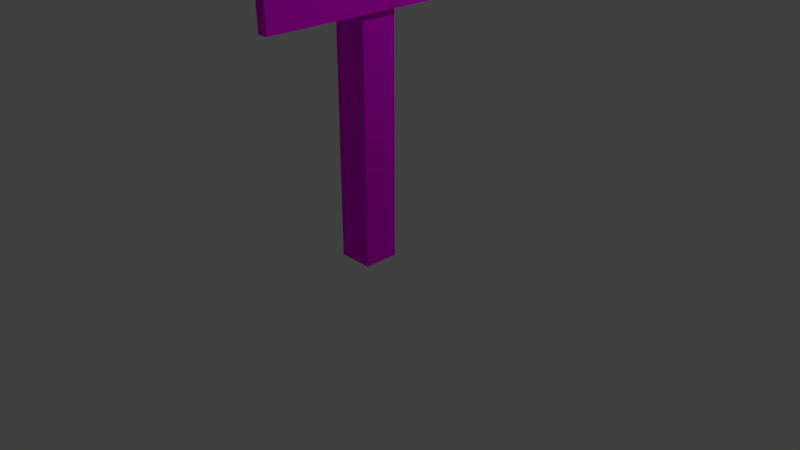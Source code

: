 # Source: Tr_skylt2.blend  (saved by Blender 2.79.0; exported with 4.5.12 LTS)
import bpy
from mathutils import Matrix  # noqa: F401  (used for matrix-valued properties, if any)

bpy.ops.wm.read_factory_settings(use_empty=True)
scene = bpy.context.scene
scene.name = 'Scene'

# ---- collections
col_collection_1 = bpy.data.collections.new('Collection 1'); scene.collection.children.link(col_collection_1)

# ---- images (referenced by path relative to the original .blend; pixels are not part of the script)
import os
ASSET_DIR = os.environ.get("B2B_ASSET_DIR", "")  # directory of the original .blend (textures are referenced by path, not embedded)
HERE = os.path.dirname(os.path.abspath(__file__))  # packed textures are extracted next to this script under _unpacked/

def load_image(name, relpath, width, height, colorspace="sRGB"):
    """Load a texture the original file referenced (path relative to the .blend, or extracted next to this script)."""
    p = next((c for c in (os.path.join(HERE, relpath), os.path.join(ASSET_DIR, relpath)) if relpath and os.path.exists(c)), "")
    if p:
        img = bpy.data.images.load(p, check_existing=True)
        img.name = name
    else:  # same state as the original file: an image datablock whose file is absent (Cycles renders it pink)
        img = bpy.data.images.new(name, width, height)
        img.source = "FILE"
        img.filepath = "//" + (relpath or name)
    img.colorspace_settings.name = colorspace
    return img
img_tr_skylttexture = load_image('TräskyltTexture', 'TräskyltTexture.png', 1024, 1024, 'sRGB')

# ---- materials (node trees are filled in below, after node groups)
mat_skyltmaterial1 = bpy.data.materials.new('SkyltMaterial1')
mat_skyltmaterial1.alpha_threshold = 0.0
mat_skyltmaterial1.roughness = 0.5

# ---- material node trees
mat_skyltmaterial1.use_nodes = True; mat_skyltmaterial1.node_tree.nodes.clear()
_N = mat_skyltmaterial1.node_tree.nodes; _L = mat_skyltmaterial1.node_tree.links
n0 = _N.new('ShaderNodeOutputMaterial'); n0.name = 'Material Output'; n0.location = (300, 300)
n1 = _N.new('ShaderNodeBsdfDiffuse'); n1.name = 'Diffuse BSDF'; n1.location = (10, 300)
n2 = _N.new('ShaderNodeTexImage'); n2.name = 'Image Texture'; n2.location = (-363, 373)
n2.width = 140
n2.image = img_tr_skylttexture
_L.new(n1.outputs[0], n0.inputs[0])
_L.new(n2.outputs[0], n1.inputs[0])
n0.is_active_output = True

# ---- world
world_world = bpy.data.worlds.new('World'); scene.world = world_world
world_world.color = (0.05088, 0.05088, 0.05088)
world_world.use_sun_shadow = False
world_world.sun_shadow_jitter_overblur = 0.0
world_world.cycles.sampling_method = 'MANUAL'

# ---- cameras
cam_camera = bpy.data.cameras.new('Camera')
cam_camera.clip_end = 100.0
cam_camera.lens = 35.0
cam_camera.sensor_width = 32.0
cam_camera.sensor_height = 18.0
cam_camera.ortho_scale = 7.314
cam_camera.dof.focus_distance = 0.0

# ---- lights
light_lamp = bpy.data.lights.new('Lamp', 'POINT')
light_lamp.transmission_factor = 0.0
light_lamp.cutoff_distance = 30.0
light_lamp.energy = 100.0
light_lamp.shadow_buffer_clip_start = 1.001
light_lamp.shadow_soft_size = 0.1
light_lamp.shadow_maximum_resolution = 0.006
light_lamp.use_absolute_resolution = True

# ---- meshes
me_cube = bpy.data.meshes.new('Cube')
me_cube.from_pydata([(0.2338, 0.2338, -2.801), (0.2338, -0.2338, -2.801), (-0.2338, -0.2338, -2.801), (-0.2338, 0.2338, -2.801), (0.2338, 0.2338, 2.801), (0.2338, -0.2338, 2.801), (-0.2338, -0.2338, 2.801), (-0.2338, 0.2338, 2.801), (0.404, 0.07144, 0.475), (0.4189, 0.07144, 0.4748), (0.4039, 0.07103, 0.4708), (0.4188, 0.07103, 0.4706), (0.4038, 0.06981, 0.4668), (0.4187, 0.06981, 0.4666), (0.4038, 0.06785, 0.4631), (0.4187, 0.06785, 0.4629), (0.4037, 0.0652, 0.4599), (0.4186, 0.0652, 0.4597), (0.4037, 0.06197, 0.4572), (0.4186, 0.06197, 0.457), (0.4037, 0.05829, 0.4552), (0.4186, 0.05829, 0.455), (0.4037, 0.05429, 0.454), (0.4185, 0.05429, 0.4538), (0.4037, 0.05014, 0.4536), (0.4185, 0.05014, 0.4534), (0.4037, 0.04598, 0.454), (0.4185, 0.04598, 0.4538), (0.4037, 0.04198, 0.4552), (0.4186, 0.04198, 0.455), (0.4037, 0.0383, 0.4572), (0.4186, 0.0383, 0.457), (0.4037, 0.03507, 0.4599), (0.4186, 0.03507, 0.4597), (0.4038, 0.03243, 0.4631), (0.4187, 0.03243, 0.4629), (0.4038, 0.03046, 0.4668), (0.4187, 0.03046, 0.4666), (0.4039, 0.02925, 0.4708), (0.4188, 0.02925, 0.4706), (0.404, 0.02884, 0.475), (0.4189, 0.02884, 0.4748), (0.404, 0.02925, 0.4791), (0.4189, 0.02925, 0.4789), (0.4041, 0.03046, 0.4831), (0.419, 0.03046, 0.4829), (0.4041, 0.03243, 0.4868), (0.419, 0.03243, 0.4866), (0.4042, 0.03507, 0.4901), (0.4191, 0.03507, 0.4899), (0.4042, 0.0383, 0.4927), (0.4191, 0.0383, 0.4925), (0.4042, 0.04198, 0.4947), (0.4191, 0.04198, 0.4945), (0.4043, 0.04598, 0.4959), (0.4192, 0.04598, 0.4957), (0.4043, 0.05014, 0.4963), (0.4192, 0.05014, 0.4961), (0.4043, 0.05429, 0.4959), (0.4192, 0.05429, 0.4957), (0.4042, 0.05829, 0.4947), (0.4191, 0.05829, 0.4945), (0.4042, 0.06197, 0.4927), (0.4191, 0.06197, 0.4925), (0.4042, 0.0652, 0.4901), (0.4191, 0.0652, 0.4899), (0.4041, 0.06785, 0.4868), (0.419, 0.06785, 0.4866), (0.4041, 0.06981, 0.4831), (0.419, 0.06981, 0.4829), (0.404, 0.07103, 0.4791), (0.4189, 0.07103, 0.4789), (0.3202, -0.0112, 0.4159), (0.3202, -0.00704, 0.4163), (0.3878, 0.05638, 1.387), (0.4027, 0.05638, 1.387), (0.3878, 0.05597, 1.383), (0.4027, 0.05597, 1.382), (0.3877, 0.05476, 1.379), (0.4026, 0.05476, 1.378), (0.3877, 0.05279, 1.375), (0.4025, 0.05279, 1.375), (0.3876, 0.05014, 1.372), (0.4025, 0.05014, 1.372), (0.3876, 0.04692, 1.369), (0.4025, 0.04692, 1.369), (0.3875, 0.04323, 1.367), (0.4024, 0.04323, 1.367), (0.3875, 0.03924, 1.366), (0.4024, 0.03924, 1.366), (0.3875, 0.03508, 1.365), (0.4024, 0.03508, 1.365), (0.3875, 0.03093, 1.366), (0.4024, 0.03093, 1.366), (0.3875, 0.02693, 1.367), (0.4024, 0.02693, 1.367), (0.3876, 0.02325, 1.369), (0.4025, 0.02325, 1.369), (0.3876, 0.02002, 1.372), (0.4025, 0.02002, 1.372), (0.3877, 0.01737, 1.375), (0.4025, 0.01737, 1.375), (0.3877, 0.0154, 1.379), (0.4026, 0.0154, 1.378), (0.3878, 0.01419, 1.383), (0.4027, 0.01419, 1.382), (0.3878, 0.01378, 1.387), (0.4027, 0.01378, 1.387), (0.3879, 0.01419, 1.391), (0.4028, 0.01419, 1.391), (0.3879, 0.0154, 1.395), (0.4028, 0.0154, 1.395), (0.388, 0.01737, 1.399), (0.4029, 0.01737, 1.398), (0.388, 0.02002, 1.402), (0.4029, 0.02002, 1.402), (0.3881, 0.02325, 1.405), (0.403, 0.02325, 1.404), (0.3881, 0.02693, 1.407), (0.403, 0.02693, 1.406), (0.3881, 0.03093, 1.408), (0.403, 0.03093, 1.408), (0.3881, 0.03508, 1.408), (0.403, 0.03508, 1.408), (0.3881, 0.03924, 1.408), (0.403, 0.03924, 1.408), (0.3881, 0.04323, 1.407), (0.403, 0.04323, 1.406), (0.3881, 0.04692, 1.405), (0.403, 0.04692, 1.404), (0.388, 0.05014, 1.402), (0.4029, 0.05014, 1.402), (0.388, 0.05279, 1.399), (0.4029, 0.05279, 1.398), (0.3879, 0.05476, 1.395), (0.4028, 0.05476, 1.395), (0.3879, 0.05597, 1.391), (0.4028, 0.05597, 1.391), (0.3041, -0.02625, 1.328), (0.3041, -0.02209, 1.328), (0.3947, 0.02424, 1.568), (0.4096, 0.02424, 1.568), (0.3947, 0.02383, 1.564), (0.4095, 0.02383, 1.564), (0.3946, 0.02262, 1.56), (0.4095, 0.02262, 1.56), (0.3946, 0.02065, 1.556), (0.4094, 0.02065, 1.556), (0.3945, 0.018, 1.553), (0.4094, 0.018, 1.553), (0.3945, 0.01478, 1.55), (0.4094, 0.01478, 1.55), (0.3944, 0.01109, 1.548), (0.4093, 0.01109, 1.548), (0.3944, 0.007098, 1.547), (0.4093, 0.007098, 1.547), (0.3944, 0.002943, 1.547), (0.4093, 0.002943, 1.546), (0.3944, -0.001212, 1.547), (0.4093, -0.001212, 1.547), (0.3944, -0.005208, 1.548), (0.4093, -0.005208, 1.548), (0.3945, -0.00889, 1.55), (0.4094, -0.00889, 1.55), (0.3945, -0.01212, 1.553), (0.4094, -0.01212, 1.553), (0.3946, -0.01477, 1.556), (0.4094, -0.01477, 1.556), (0.3946, -0.01674, 1.56), (0.4095, -0.01674, 1.56), (0.3947, -0.01795, 1.564), (0.4095, -0.01795, 1.564), (0.3947, -0.01836, 1.568), (0.4096, -0.01836, 1.568), (0.3948, -0.01795, 1.572), (0.4097, -0.01795, 1.572), (0.3948, -0.01674, 1.576), (0.4097, -0.01674, 1.576), (0.3949, -0.01477, 1.58), (0.4098, -0.01477, 1.58), (0.3949, -0.01212, 1.583), (0.4098, -0.01212, 1.583), (0.395, -0.00889, 1.586), (0.4099, -0.00889, 1.586), (0.395, -0.005208, 1.588), (0.4099, -0.005208, 1.588), (0.395, -0.001212, 1.589), (0.4099, -0.001212, 1.589), (0.395, 0.002943, 1.589), (0.4099, 0.002943, 1.589), (0.395, 0.007098, 1.589), (0.4099, 0.007098, 1.589), (0.395, 0.01109, 1.588), (0.4099, 0.01109, 1.588), (0.395, 0.01478, 1.586), (0.4099, 0.01478, 1.586), (0.3949, 0.018, 1.583), (0.4098, 0.018, 1.583), (0.3949, 0.02065, 1.58), (0.4098, 0.02065, 1.58), (0.3948, 0.02262, 1.576), (0.4097, 0.02262, 1.576), (0.3948, 0.02383, 1.572), (0.4097, 0.02383, 1.572), (0.311, -0.05839, 1.509), (0.311, -0.05423, 1.509), (0.3855, 0.03587, 2.44), (0.4004, 0.03587, 2.44), (0.3855, 0.03546, 2.436), (0.4003, 0.03546, 2.435), (0.3854, 0.03425, 2.432), (0.4003, 0.03425, 2.431), (0.3853, 0.03228, 2.428), (0.4002, 0.03228, 2.428), (0.3853, 0.02963, 2.425), (0.4002, 0.02963, 2.424), (0.3853, 0.0264, 2.422), (0.4001, 0.0264, 2.422), (0.3852, 0.02272, 2.42), (0.4001, 0.02272, 2.42), (0.3852, 0.01872, 2.419), (0.4001, 0.01872, 2.419), (0.3852, 0.01457, 2.418), (0.4001, 0.01457, 2.418), (0.3852, 0.01041, 2.419), (0.4001, 0.01041, 2.419), (0.3852, 0.006417, 2.42), (0.4001, 0.006417, 2.42), (0.3853, 0.002735, 2.422), (0.4001, 0.002735, 2.422), (0.3853, -0.0004929, 2.425), (0.4002, -0.0004929, 2.424), (0.3853, -0.003142, 2.428), (0.4002, -0.003142, 2.428), (0.3854, -0.00511, 2.432), (0.4003, -0.00511, 2.431), (0.3855, -0.006322, 2.436), (0.4003, -0.006322, 2.435), (0.3855, -0.006731, 2.44), (0.4004, -0.006731, 2.44), (0.3856, -0.006322, 2.444), (0.4005, -0.006322, 2.444), (0.3856, -0.00511, 2.448), (0.4005, -0.00511, 2.448), (0.3857, -0.003142, 2.452), (0.4006, -0.003142, 2.451), (0.3857, -0.0004929, 2.455), (0.4006, -0.0004929, 2.455), (0.3858, 0.002735, 2.457), (0.4007, 0.002735, 2.457), (0.3858, 0.006417, 2.459), (0.4007, 0.006417, 2.459), (0.3858, 0.01041, 2.461), (0.4007, 0.01041, 2.46), (0.3858, 0.01457, 2.461), (0.4007, 0.01457, 2.461), (0.3858, 0.01872, 2.461), (0.4007, 0.01872, 2.46), (0.3858, 0.02272, 2.459), (0.4007, 0.02272, 2.459), (0.3858, 0.0264, 2.457), (0.4007, 0.0264, 2.457), (0.3857, 0.02963, 2.455), (0.4006, 0.02963, 2.455), (0.3857, 0.03228, 2.452), (0.4006, 0.03228, 2.451), (0.3856, 0.03425, 2.448), (0.4005, 0.03425, 2.448), (0.3856, 0.03546, 2.444), (0.4005, 0.03546, 2.444), (0.3017, -0.04676, 2.381), (0.3018, -0.04261, 2.381), (0.2454, -1.623, 0.3744), (0.2454, -1.636, 1.428), (0.2454, 1.645, 0.4129), (0.2454, 1.633, 1.466), (0.3874, -1.623, 0.3744), (0.3874, -1.636, 1.428), (0.3874, 1.645, 0.4129), (0.3874, 1.633, 1.466), (0.2411, -1.509, 1.481), (0.2411, -1.509, 2.534), (0.2411, 1.76, 1.481), (0.2411, 1.76, 2.534), (0.3831, -1.509, 1.481), (0.3831, -1.509, 2.534), (0.3831, 1.76, 1.481), (0.3831, 1.76, 2.534), (0.2411, 0.1253, 1.481), (0.2411, -1.509, 2.007), (0.2411, 0.1253, 2.534), (0.2411, 1.69, 2.251), (0.3121, 1.76, 1.481), (0.3121, 1.76, 2.534), (0.3831, 1.688, 2.25), (0.3831, 0.1253, 1.481), (0.3831, 0.1253, 2.534), (0.3831, -1.509, 2.007), (0.3121, -1.509, 1.481), (0.3121, -1.509, 2.534), (0.3121, 0.1253, 2.534), (0.3121, 0.1253, 1.481), (0.3121, -1.509, 2.007), (0.3831, 0.1253, 2.007), (0.3121, 1.69, 2.252), (0.2411, 0.1253, 2.007), (0.3476, -1.509, 2.007), (0.2411, -0.6918, 1.481), (0.2411, -1.509, 2.271), (0.2411, 0.9424, 2.534), (0.2411, 1.76, 2.204), (0.2766, 1.76, 1.481), (0.3476, 1.76, 2.534), (0.3831, 1.76, 2.204), (0.3831, 0.9424, 1.481), (0.3831, -0.6918, 2.534), (0.3831, -1.509, 1.744), (0.3476, -1.509, 1.481), (0.2766, -1.509, 2.534), (0.2411, 0.9424, 1.481), (0.2411, -1.509, 1.744), (0.2411, -0.6918, 2.534), (0.2411, 1.76, 2.361), (0.3476, 1.76, 1.481), (0.2766, 1.76, 2.534), (0.3831, 1.76, 2.363), (0.3831, -0.6918, 1.481), (0.3831, 0.9424, 2.534), (0.3831, -1.509, 2.271), (0.2766, -1.509, 1.481), (0.3476, -1.509, 2.534), (0.3121, -0.6918, 2.534), (0.3121, 0.9424, 2.534), (0.3476, 0.1253, 2.534), (0.2766, 0.1253, 2.534), (0.3121, -0.6918, 1.481), (0.3121, 0.9424, 1.481), (0.2766, 0.1253, 1.481), (0.3476, 0.1253, 1.481), (0.2766, -1.509, 2.007), (0.3298, -1.509, 2.007), (0.3121, -1.509, 1.744), (0.3121, -1.509, 2.271), (0.3831, -0.6918, 2.007), (0.3831, 0.9424, 2.007), (0.3831, 0.1253, 1.744), (0.3831, 0.1253, 2.271), (0.3476, 1.688, 2.25), (0.2766, 1.69, 2.252), (0.3121, 1.76, 2.203), (0.3121, 1.76, 2.362), (0.2411, 0.9424, 2.007), (0.2411, -0.6918, 2.007), (0.2411, 0.1253, 1.744), (0.2411, 0.1253, 2.271), (0.3654, -1.509, 2.007), (0.2411, -0.6918, 2.271), (0.2411, -0.6918, 1.744), (0.2411, 0.9424, 1.744), (0.2766, 1.76, 2.362), (0.2766, 1.76, 2.202), (0.3476, 1.76, 2.203), (0.3831, 0.9424, 2.271), (0.3831, 0.9424, 1.744), (0.3831, -0.6918, 1.744), (0.2766, -1.509, 1.744), (0.3476, 0.9424, 1.481), (0.2766, 0.9424, 1.481), (0.2766, -0.6918, 1.481), (0.2766, 0.9424, 2.534), (0.3476, 0.9424, 2.534), (0.3476, -0.6918, 2.534), (0.2766, -0.6918, 2.534), (0.3476, -0.6918, 1.481), (0.2766, -1.509, 2.271), (0.3831, -0.6918, 2.271), (0.3476, 1.76, 2.363), (0.2411, 0.9424, 2.271)], [(73, 72), (139, 138), (205, 204), (271, 270)], [(0, 1, 2, 3), (4, 7, 6, 5), (0, 4, 5, 1), (1, 5, 6, 2), (2, 6, 7, 3), (4, 0, 3, 7), (8, 9, 11, 10), (10, 11, 13, 12), (12, 13, 15, 14), (14, 15, 17, 16), (16, 17, 19, 18), (18, 19, 21, 20), (20, 21, 23, 22), (22, 23, 25, 24), (24, 25, 27, 26), (26, 27, 29, 28), (28, 29, 31, 30), (30, 31, 33, 32), (32, 33, 35, 34), (34, 35, 37, 36), (36, 37, 39, 38), (38, 39, 41, 40), (40, 41, 43, 42), (42, 43, 45, 44), (44, 45, 47, 46), (46, 47, 49, 48), (48, 49, 51, 50), (50, 51, 53, 52), (52, 53, 55, 54), (54, 55, 57, 56), (56, 57, 59, 58), (58, 59, 61, 60), (60, 61, 63, 62), (62, 63, 65, 64), (64, 65, 67, 66), (66, 67, 69, 68), (11, 9, 71, 69, 67, 65, 63, 61, 59, 57, 55, 53, 51, 49, 47, 45, 43, 41, 39, 37, 35, 33, 31, 29, 27, 25, 23, 21, 19, 17, 15, 13), (68, 69, 71, 70), (70, 71, 9, 8), (8, 10, 12, 14, 16, 18, 20, 22, 24, 26, 28, 30, 32, 34, 36, 38, 40, 42, 44, 46, 48, 50, 52, 54, 56, 58, 60, 62, 64, 66, 68, 70), (74, 75, 77, 76), (76, 77, 79, 78), (78, 79, 81, 80), (80, 81, 83, 82), (82, 83, 85, 84), (84, 85, 87, 86), (86, 87, 89, 88), (88, 89, 91, 90), (90, 91, 93, 92), (92, 93, 95, 94), (94, 95, 97, 96), (96, 97, 99, 98), (98, 99, 101, 100), (100, 101, 103, 102), (102, 103, 105, 104), (104, 105, 107, 106), (106, 107, 109, 108), (108, 109, 111, 110), (110, 111, 113, 112), (112, 113, 115, 114), (114, 115, 117, 116), (116, 117, 119, 118), (118, 119, 121, 120), (120, 121, 123, 122), (122, 123, 125, 124), (124, 125, 127, 126), (126, 127, 129, 128), (128, 129, 131, 130), (130, 131, 133, 132), (132, 133, 135, 134), (77, 75, 137, 135, 133, 131, 129, 127, 125, 123, 121, 119, 117, 115, 113, 111, 109, 107, 105, 103, 101, 99, 97, 95, 93, 91, 89, 87, 85, 83, 81, 79), (134, 135, 137, 136), (136, 137, 75, 74), (74, 76, 78, 80, 82, 84, 86, 88, 90, 92, 94, 96, 98, 100, 102, 104, 106, 108, 110, 112, 114, 116, 118, 120, 122, 124, 126, 128, 130, 132, 134, 136), (140, 141, 143, 142), (142, 143, 145, 144), (144, 145, 147, 146), (146, 147, 149, 148), (148, 149, 151, 150), (150, 151, 153, 152), (152, 153, 155, 154), (154, 155, 157, 156), (156, 157, 159, 158), (158, 159, 161, 160), (160, 161, 163, 162), (162, 163, 165, 164), (164, 165, 167, 166), (166, 167, 169, 168), (168, 169, 171, 170), (170, 171, 173, 172), (172, 173, 175, 174), (174, 175, 177, 176), (176, 177, 179, 178), (178, 179, 181, 180), (180, 181, 183, 182), (182, 183, 185, 184), (184, 185, 187, 186), (186, 187, 189, 188), (188, 189, 191, 190), (190, 191, 193, 192), (192, 193, 195, 194), (194, 195, 197, 196), (196, 197, 199, 198), (198, 199, 201, 200), (143, 141, 203, 201, 199, 197, 195, 193, 191, 189, 187, 185, 183, 181, 179, 177, 175, 173, 171, 169, 167, 165, 163, 161, 159, 157, 155, 153, 151, 149, 147, 145), (200, 201, 203, 202), (202, 203, 141, 140), (140, 142, 144, 146, 148, 150, 152, 154, 156, 158, 160, 162, 164, 166, 168, 170, 172, 174, 176, 178, 180, 182, 184, 186, 188, 190, 192, 194, 196, 198, 200, 202), (206, 207, 209, 208), (208, 209, 211, 210), (210, 211, 213, 212), (212, 213, 215, 214), (214, 215, 217, 216), (216, 217, 219, 218), (218, 219, 221, 220), (220, 221, 223, 222), (222, 223, 225, 224), (224, 225, 227, 226), (226, 227, 229, 228), (228, 229, 231, 230), (230, 231, 233, 232), (232, 233, 235, 234), (234, 235, 237, 236), (236, 237, 239, 238), (238, 239, 241, 240), (240, 241, 243, 242), (242, 243, 245, 244), (244, 245, 247, 246), (246, 247, 249, 248), (248, 249, 251, 250), (250, 251, 253, 252), (252, 253, 255, 254), (254, 255, 257, 256), (256, 257, 259, 258), (258, 259, 261, 260), (260, 261, 263, 262), (262, 263, 265, 264), (264, 265, 267, 266), (209, 207, 269, 267, 265, 263, 261, 259, 257, 255, 253, 251, 249, 247, 245, 243, 241, 239, 237, 235, 233, 231, 229, 227, 225, 223, 221, 219, 217, 215, 213, 211), (266, 267, 269, 268), (268, 269, 207, 206), (206, 208, 210, 212, 214, 216, 218, 220, 222, 224, 226, 228, 230, 232, 234, 236, 238, 240, 242, 244, 246, 248, 250, 252, 254, 256, 258, 260, 262, 264, 266, 268), (272, 273, 275, 274), (274, 275, 279, 278), (278, 279, 277, 276), (276, 277, 273, 272), (274, 278, 276, 272), (279, 275, 273, 277), (377, 309, 283, 322), (376, 312, 287, 325), (375, 315, 285, 328), (374, 318, 281, 308), (373, 326, 284, 317), (372, 321, 281, 318), (371, 331, 299, 330), (370, 332, 300, 333), (369, 309, 290, 334), (368, 335, 298, 329), (367, 336, 301, 337), (366, 314, 295, 338), (365, 339, 289, 320), (284, 316, 297, 355, 306, 340, 302, 341, 298, 317), (297, 328, 285, 330, 299, 342, 302, 340, 306, 355), (364, 343, 297, 316), (363, 344, 303, 345), (362, 327, 296, 346), (361, 347, 294, 313), (360, 348, 304, 349), (359, 324, 293, 350), (358, 351, 291, 310), (357, 352, 305, 353), (356, 321, 290, 354), (352, 356, 354, 305), (289, 308, 356, 352), (308, 281, 321, 356), (307, 357, 353, 288), (280, 320, 357, 307), (320, 289, 352, 357), (319, 358, 310, 282), (288, 353, 358, 319), (353, 305, 351, 358), (348, 359, 350, 304), (291, 322, 359, 348), (322, 283, 324, 359), (311, 360, 349, 292), (282, 310, 360, 311), (310, 291, 348, 360), (323, 361, 313, 286), (292, 349, 361, 323), (349, 304, 347, 361), (344, 362, 346, 303), (294, 325, 362, 344), (325, 287, 327, 362), (314, 363, 345, 295), (286, 313, 363, 314), (313, 294, 344, 363), (326, 364, 316, 284), (295, 345, 364, 326), (345, 303, 343, 364), (329, 365, 320, 280), (298, 341, 365, 329), (341, 302, 339, 365), (336, 366, 338, 301), (292, 323, 366, 336), (323, 286, 314, 366), (319, 367, 337, 288), (282, 311, 367, 319), (311, 292, 336, 367), (307, 368, 329, 280), (288, 337, 368, 307), (337, 301, 335, 368), (332, 369, 334, 300), (293, 324, 369, 332), (324, 283, 309, 369), (327, 370, 333, 296), (287, 312, 370, 327), (312, 293, 332, 370), (315, 371, 330, 285), (296, 333, 371, 315), (333, 300, 331, 371), (331, 372, 318, 299), (300, 334, 372, 331), (334, 290, 321, 372), (335, 373, 317, 298), (301, 338, 373, 335), (338, 295, 326, 373), (339, 374, 308, 289), (302, 342, 374, 339), (342, 299, 318, 374), (343, 375, 328, 297), (303, 346, 375, 343), (346, 296, 315, 375), (347, 376, 325, 294), (304, 350, 376, 347), (350, 293, 312, 376), (351, 377, 322, 291), (305, 354, 377, 351), (354, 290, 309, 377)])
me_cube.polygons.foreach_set('material_index', [0, 0, 0, 0, 0, 0, 1, 1, 1, 1, 1, 1, 1, 1, 1, 1, 1, 1, 1, 1, 1, 1, 1, 1, 1, 1, 1, 1, 1, 1, 1, 1, 1, 1, 1, 1, 1, 1, 1, 1, 1, 1, 1, 1, 1, 1, 1, 1, 1, 1, 1, 1, 1, 1, 1, 1, 1, 1, 1, 1, 1, 1, 1, 1, 1, 1, 1, 1, 1, 1, 1, 1, 1, 1, 1, 1, 1, 1, 1, 1, 1, 1, 1, 1, 1, 1, 1, 1, 1, 1, 1, 1, 1, 1, 1, 1, 1, 1, 1, 1, 1, 1, 1, 1, 1, 1, 1, 1, 1, 1, 1, 1, 1, 1, 1, 1, 1, 1, 1, 1, 1, 1, 1, 1, 1, 1, 1, 1, 1, 1, 1, 1, 1, 1, 1, 1, 1, 1, 1, 1, 1, 1, 1, 1, 1, 1, 1, 1, 1, 1, 1, 1, 1, 1, 1, 1, 1, 1, 1, 1, 1, 1, 1, 1, 1, 1, 1, 1, 1, 1, 1, 1, 1, 1, 1, 1, 1, 1, 1, 1, 1, 1, 1, 1, 1, 1, 1, 1, 1, 1, 1, 1, 1, 1, 1, 1, 1, 1, 1, 1, 1, 1, 1, 1, 1, 1, 1, 1, 1, 1, 1, 1, 1, 1, 1, 1, 1, 1, 1, 1, 1, 1, 1, 1, 1, 1, 1, 1, 1, 1, 1, 1, 1, 1, 1, 1, 1, 1])
_uv = me_cube.uv_layers.new(name='UVMap')
_uv.uv.foreach_set('vector', [0.1607, 0.7673, 0.08959, 0.7673, 0.08959, 0.6962, 0.1607, 0.6962, 0.07727, 0.7673, 0.006162, 0.7673, 0.006162, 0.6962, 0.07727, 0.6962, 0.67, 0.006162, 0.67, 0.8581, 0.5989, 0.8581, 0.5989, 0.006162, 0.7535, 0.006162, 0.7535, 0.8581, 0.6824, 0.8581, 0.6824, 0.006162, 0.5866, 0.006162, 0.5866, 0.8581, 0.5155, 0.8581, 0.5155, 0.006162, 0.7658, 0.8581, 0.7658, 0.006162, 0.8369, 0.006162, 0.8369, 0.8581, 0.4255, 0.7131, 0.4233, 0.7131, 0.4233, 0.7124, 0.4255, 0.7124, 0.4255, 0.7124, 0.4233, 0.7124, 0.4233, 0.7118, 0.4255, 0.7118, 0.4255, 0.7118, 0.4233, 0.7118, 0.4233, 0.7112, 0.4255, 0.7112, 0.4255, 0.7112, 0.4233, 0.7112, 0.4233, 0.7105, 0.4255, 0.7105, 0.4255, 0.7105, 0.4233, 0.7105, 0.4233, 0.7099, 0.4255, 0.7099, 0.4255, 0.7099, 0.4233, 0.7099, 0.4233, 0.7092, 0.4255, 0.7092, 0.4255, 0.7092, 0.4233, 0.7092, 0.4233, 0.7086, 0.4255, 0.7086, 0.4255, 0.7086, 0.4233, 0.7086, 0.4233, 0.708, 0.4255, 0.708, 0.4255, 0.708, 0.4233, 0.708, 0.4233, 0.7073, 0.4255, 0.7073, 0.4255, 0.7073, 0.4233, 0.7073, 0.4233, 0.7067, 0.4255, 0.7067, 0.4255, 0.7067, 0.4233, 0.7067, 0.4233, 0.7061, 0.4255, 0.7061, 0.4255, 0.7061, 0.4233, 0.7061, 0.4233, 0.7054, 0.4255, 0.7054, 0.4255, 0.7054, 0.4233, 0.7054, 0.4233, 0.7048, 0.4255, 0.7048, 0.4255, 0.7048, 0.4233, 0.7048, 0.4233, 0.7042, 0.4255, 0.7042, 0.4255, 0.7042, 0.4233, 0.7042, 0.4233, 0.7035, 0.4255, 0.7035, 0.4255, 0.7035, 0.4233, 0.7035, 0.4233, 0.7029, 0.4255, 0.7029, 0.4255, 0.7029, 0.4233, 0.7029, 0.4233, 0.7023, 0.4255, 0.7023, 0.4255, 0.7023, 0.4233, 0.7023, 0.4233, 0.7016, 0.4255, 0.7016, 0.4255, 0.7016, 0.4233, 0.7016, 0.4233, 0.701, 0.4255, 0.701, 0.4255, 0.701, 0.4233, 0.701, 0.4233, 0.7003, 0.4255, 0.7003, 0.4255, 0.7003, 0.4233, 0.7003, 0.4233, 0.6997, 0.4255, 0.6997, 0.4255, 0.6997, 0.4233, 0.6997, 0.4233, 0.6991, 0.4255, 0.6991, 0.4255, 0.7194, 0.4233, 0.7194, 0.4233, 0.7188, 0.4255, 0.7188, 0.4255, 0.7188, 0.4233, 0.7188, 0.4233, 0.7181, 0.4255, 0.7181, 0.4255, 0.7181, 0.4233, 0.7181, 0.4233, 0.7175, 0.4255, 0.7175, 0.4255, 0.7175, 0.4233, 0.7175, 0.4233, 0.7169, 0.4255, 0.7169, 0.4255, 0.7169, 0.4233, 0.7169, 0.4233, 0.7162, 0.4255, 0.7162, 0.4255, 0.7162, 0.4233, 0.7162, 0.4233, 0.7156, 0.4255, 0.7156, 0.4255, 0.7156, 0.4233, 0.7156, 0.4233, 0.715, 0.4255, 0.715, 0.4255, 0.715, 0.4233, 0.715, 0.4233, 0.7143, 0.4255, 0.7143, 0.418, 0.6969, 0.4185, 0.6965, 0.4191, 0.6963, 0.4197, 0.6962, 0.4204, 0.6962, 0.421, 0.6963, 0.4216, 0.6965, 0.4221, 0.6969, 0.4226, 0.6973, 0.4229, 0.6979, 0.4232, 0.6985, 0.4233, 0.6991, 0.4233, 0.6997, 0.4232, 0.7003, 0.4229, 0.7009, 0.4226, 0.7014, 0.4221, 0.7019, 0.4216, 0.7023, 0.421, 0.7025, 0.4204, 0.7026, 0.4197, 0.7026, 0.4191, 0.7025, 0.4185, 0.7023, 0.418, 0.7019, 0.4175, 0.7015, 0.4172, 0.7009, 0.4169, 0.7003, 0.4168, 0.6997, 0.4168, 0.6991, 0.4169, 0.6985, 0.4172, 0.6979, 0.4175, 0.6973, 0.4255, 0.7143, 0.4233, 0.7143, 0.4233, 0.7137, 0.4255, 0.7137, 0.4255, 0.7137, 0.4233, 0.7137, 0.4233, 0.7131, 0.4255, 0.7131, 0.4303, 0.6965, 0.4308, 0.6969, 0.4313, 0.6973, 0.4316, 0.6979, 0.4319, 0.6985, 0.432, 0.6991, 0.432, 0.6997, 0.4319, 0.7003, 0.4316, 0.7009, 0.4313, 0.7015, 0.4308, 0.7019, 0.4303, 0.7023, 0.4297, 0.7025, 0.4291, 0.7026, 0.4285, 0.7026, 0.4278, 0.7025, 0.4272, 0.7023, 0.4267, 0.7019, 0.4263, 0.7014, 0.4259, 0.7009, 0.4257, 0.7003, 0.4255, 0.6997, 0.4255, 0.6991, 0.4257, 0.6985, 0.4259, 0.6979, 0.4263, 0.6973, 0.4267, 0.6969, 0.4272, 0.6965, 0.4278, 0.6963, 0.4285, 0.6962, 0.4291, 0.6962, 0.4297, 0.6963, 0.352, 0.7049, 0.352, 0.7026, 0.3527, 0.7026, 0.3527, 0.7049, 0.3527, 0.7049, 0.3527, 0.7026, 0.3533, 0.7026, 0.3533, 0.7049, 0.3533, 0.7049, 0.3533, 0.7026, 0.3539, 0.7026, 0.3539, 0.7049, 0.3539, 0.7049, 0.3539, 0.7026, 0.3546, 0.7026, 0.3546, 0.7049, 0.3546, 0.7049, 0.3546, 0.7026, 0.3552, 0.7026, 0.3552, 0.7049, 0.3552, 0.7049, 0.3552, 0.7026, 0.3559, 0.7026, 0.3559, 0.7049, 0.3559, 0.7049, 0.3559, 0.7026, 0.3565, 0.7026, 0.3565, 0.7049, 0.3565, 0.7049, 0.3565, 0.7026, 0.3571, 0.7026, 0.3571, 0.7049, 0.3571, 0.7049, 0.3571, 0.7026, 0.3578, 0.7026, 0.3578, 0.7049, 0.3578, 0.7049, 0.3578, 0.7026, 0.3584, 0.7026, 0.3584, 0.7049, 0.3584, 0.7049, 0.3584, 0.7026, 0.359, 0.7026, 0.359, 0.7049, 0.359, 0.7049, 0.359, 0.7026, 0.3597, 0.7026, 0.3597, 0.7049, 0.3597, 0.7049, 0.3597, 0.7026, 0.3603, 0.7026, 0.3603, 0.7049, 0.3603, 0.7049, 0.3603, 0.7026, 0.3609, 0.7026, 0.3609, 0.7049, 0.3609, 0.7049, 0.3609, 0.7026, 0.3616, 0.7026, 0.3616, 0.7049, 0.3616, 0.7049, 0.3616, 0.7026, 0.3622, 0.7026, 0.3622, 0.7049, 0.3622, 0.7049, 0.3622, 0.7026, 0.3628, 0.7026, 0.3628, 0.7049, 0.3628, 0.7049, 0.3628, 0.7026, 0.3635, 0.7026, 0.3635, 0.7049, 0.3635, 0.7049, 0.3635, 0.7026, 0.3641, 0.7026, 0.3641, 0.7049, 0.3641, 0.7049, 0.3641, 0.7026, 0.3648, 0.7026, 0.3648, 0.7049, 0.3648, 0.7049, 0.3648, 0.7026, 0.3654, 0.7026, 0.3654, 0.7049, 0.3654, 0.7049, 0.3654, 0.7026, 0.366, 0.7026, 0.366, 0.7049, 0.3457, 0.7049, 0.3457, 0.7026, 0.3463, 0.7026, 0.3463, 0.7049, 0.3463, 0.7049, 0.3463, 0.7026, 0.3469, 0.7026, 0.3469, 0.7049, 0.3469, 0.7049, 0.3469, 0.7026, 0.3476, 0.7026, 0.3476, 0.7049, 0.3476, 0.7049, 0.3476, 0.7026, 0.3482, 0.7026, 0.3482, 0.7049, 0.3482, 0.7049, 0.3482, 0.7026, 0.3489, 0.7026, 0.3489, 0.7049, 0.3489, 0.7049, 0.3489, 0.7026, 0.3495, 0.7026, 0.3495, 0.7049, 0.3495, 0.7049, 0.3495, 0.7026, 0.3501, 0.7026, 0.3501, 0.7049, 0.3501, 0.7049, 0.3501, 0.7026, 0.3508, 0.7026, 0.3508, 0.7049, 0.3682, 0.6973, 0.3686, 0.6979, 0.3688, 0.6985, 0.3689, 0.6991, 0.3689, 0.6997, 0.3688, 0.7003, 0.3686, 0.7009, 0.3682, 0.7015, 0.3678, 0.7019, 0.3672, 0.7023, 0.3666, 0.7025, 0.366, 0.7026, 0.3654, 0.7026, 0.3648, 0.7025, 0.3642, 0.7023, 0.3636, 0.7019, 0.3632, 0.7015, 0.3628, 0.7009, 0.3626, 0.7003, 0.3625, 0.6997, 0.3625, 0.6991, 0.3626, 0.6985, 0.3628, 0.6979, 0.3632, 0.6973, 0.3636, 0.6969, 0.3642, 0.6965, 0.3648, 0.6963, 0.3654, 0.6962, 0.366, 0.6962, 0.3666, 0.6963, 0.3672, 0.6965, 0.3678, 0.6969, 0.3508, 0.7049, 0.3508, 0.7026, 0.3514, 0.7026, 0.3514, 0.7049, 0.3514, 0.7049, 0.3514, 0.7026, 0.352, 0.7026, 0.352, 0.7049, 0.3686, 0.7097, 0.3682, 0.7102, 0.3678, 0.7106, 0.3672, 0.711, 0.3666, 0.7112, 0.366, 0.7114, 0.3654, 0.7114, 0.3648, 0.7112, 0.3642, 0.711, 0.3636, 0.7106, 0.3632, 0.7102, 0.3628, 0.7097, 0.3626, 0.7091, 0.3625, 0.7084, 0.3625, 0.7078, 0.3626, 0.7072, 0.3628, 0.7066, 0.3632, 0.7061, 0.3637, 0.7056, 0.3642, 0.7053, 0.3648, 0.705, 0.3654, 0.7049, 0.366, 0.7049, 0.3666, 0.705, 0.3672, 0.7053, 0.3678, 0.7056, 0.3682, 0.7061, 0.3686, 0.7066, 0.3688, 0.7072, 0.3689, 0.7078, 0.3689, 0.7084, 0.3688, 0.7091, 0.3876, 0.7049, 0.3876, 0.7026, 0.3882, 0.7026, 0.3882, 0.7049, 0.3882, 0.7049, 0.3882, 0.7026, 0.3889, 0.7026, 0.3889, 0.7049, 0.3889, 0.7049, 0.3889, 0.7026, 0.3895, 0.7026, 0.3895, 0.7049, 0.3895, 0.7049, 0.3895, 0.7026, 0.3902, 0.7026, 0.3902, 0.7049, 0.3902, 0.7049, 0.3902, 0.7026, 0.3908, 0.7026, 0.3908, 0.7049, 0.3908, 0.7049, 0.3908, 0.7026, 0.3914, 0.7026, 0.3914, 0.7049, 0.3914, 0.7049, 0.3914, 0.7026, 0.3921, 0.7026, 0.3921, 0.7049, 0.3921, 0.7049, 0.3921, 0.7026, 0.3927, 0.7026, 0.3927, 0.7049, 0.3927, 0.7049, 0.3927, 0.7026, 0.3933, 0.7026, 0.3933, 0.7049, 0.3933, 0.7049, 0.3933, 0.7026, 0.394, 0.7026, 0.394, 0.7049, 0.394, 0.7049, 0.394, 0.7026, 0.3946, 0.7026, 0.3946, 0.7049, 0.3946, 0.7049, 0.3946, 0.7026, 0.3952, 0.7026, 0.3952, 0.7049, 0.3952, 0.7049, 0.3952, 0.7026, 0.3959, 0.7026, 0.3959, 0.7049, 0.3959, 0.7049, 0.3959, 0.7026, 0.3965, 0.7026, 0.3965, 0.7049, 0.3965, 0.7049, 0.3965, 0.7026, 0.3971, 0.7026, 0.3971, 0.7049, 0.3971, 0.7049, 0.3971, 0.7026, 0.3978, 0.7026, 0.3978, 0.7049, 0.3978, 0.7049, 0.3978, 0.7026, 0.3984, 0.7026, 0.3984, 0.7049, 0.3984, 0.7049, 0.3984, 0.7026, 0.3991, 0.7026, 0.3991, 0.7049, 0.3991, 0.7049, 0.3991, 0.7026, 0.3997, 0.7026, 0.3997, 0.7049, 0.3997, 0.7049, 0.3997, 0.7026, 0.4003, 0.7026, 0.4003, 0.7049, 0.4003, 0.7049, 0.4003, 0.7026, 0.401, 0.7026, 0.401, 0.7049, 0.401, 0.7049, 0.401, 0.7026, 0.4016, 0.7026, 0.4016, 0.7049, 0.3812, 0.7049, 0.3812, 0.7026, 0.3819, 0.7026, 0.3819, 0.7049, 0.3819, 0.7049, 0.3819, 0.7026, 0.3825, 0.7026, 0.3825, 0.7049, 0.3825, 0.7049, 0.3825, 0.7026, 0.3832, 0.7026, 0.3832, 0.7049, 0.3832, 0.7049, 0.3832, 0.7026, 0.3838, 0.7026, 0.3838, 0.7049, 0.3838, 0.7049, 0.3838, 0.7026, 0.3844, 0.7026, 0.3844, 0.7049, 0.3844, 0.7049, 0.3844, 0.7026, 0.3851, 0.7026, 0.3851, 0.7049, 0.3851, 0.7049, 0.3851, 0.7026, 0.3857, 0.7026, 0.3857, 0.7049, 0.3857, 0.7049, 0.3857, 0.7026, 0.3863, 0.7026, 0.3863, 0.7049, 0.4038, 0.6973, 0.4041, 0.6979, 0.4044, 0.6985, 0.4045, 0.6991, 0.4045, 0.6997, 0.4044, 0.7003, 0.4041, 0.7009, 0.4038, 0.7015, 0.4033, 0.7019, 0.4028, 0.7023, 0.4022, 0.7025, 0.4016, 0.7026, 0.401, 0.7026, 0.4003, 0.7025, 0.3997, 0.7023, 0.3992, 0.7019, 0.3988, 0.7015, 0.3984, 0.7009, 0.3982, 0.7003, 0.398, 0.6997, 0.398, 0.6991, 0.3982, 0.6985, 0.3984, 0.6979, 0.3988, 0.6973, 0.3992, 0.6969, 0.3997, 0.6965, 0.4003, 0.6963, 0.4009, 0.6962, 0.4016, 0.6962, 0.4022, 0.6963, 0.4028, 0.6965, 0.4033, 0.6969, 0.3863, 0.7049, 0.3863, 0.7026, 0.387, 0.7026, 0.387, 0.7049, 0.387, 0.7049, 0.387, 0.7026, 0.3876, 0.7026, 0.3876, 0.7049, 0.4041, 0.7097, 0.4038, 0.7102, 0.4033, 0.7106, 0.4028, 0.711, 0.4022, 0.7112, 0.4016, 0.7114, 0.4009, 0.7114, 0.4003, 0.7112, 0.3997, 0.711, 0.3992, 0.7106, 0.3988, 0.7102, 0.3984, 0.7097, 0.3982, 0.7091, 0.398, 0.7084, 0.398, 0.7078, 0.3982, 0.7072, 0.3984, 0.7066, 0.3988, 0.7061, 0.3992, 0.7056, 0.3997, 0.7053, 0.4003, 0.705, 0.401, 0.7049, 0.4016, 0.7049, 0.4022, 0.705, 0.4028, 0.7053, 0.4033, 0.7056, 0.4038, 0.7061, 0.4041, 0.7066, 0.4044, 0.7072, 0.4045, 0.7078, 0.4045, 0.7084, 0.4044, 0.7091, 0.4531, 0.7131, 0.4508, 0.7131, 0.4508, 0.7124, 0.4531, 0.7124, 0.4531, 0.7124, 0.4508, 0.7124, 0.4508, 0.7118, 0.4531, 0.7118, 0.4531, 0.7118, 0.4508, 0.7118, 0.4508, 0.7112, 0.4531, 0.7112, 0.4531, 0.7112, 0.4508, 0.7112, 0.4508, 0.7105, 0.4531, 0.7105, 0.4531, 0.7105, 0.4508, 0.7105, 0.4508, 0.7099, 0.4531, 0.7099, 0.4531, 0.7099, 0.4508, 0.7099, 0.4508, 0.7092, 0.4531, 0.7092, 0.4531, 0.7092, 0.4508, 0.7092, 0.4508, 0.7086, 0.4531, 0.7086, 0.4531, 0.7086, 0.4508, 0.7086, 0.4508, 0.708, 0.4531, 0.708, 0.4531, 0.708, 0.4508, 0.708, 0.4508, 0.7073, 0.4531, 0.7073, 0.4531, 0.7073, 0.4508, 0.7073, 0.4508, 0.7067, 0.4531, 0.7067, 0.4531, 0.7067, 0.4508, 0.7067, 0.4508, 0.7061, 0.4531, 0.7061, 0.4531, 0.7061, 0.4508, 0.7061, 0.4508, 0.7054, 0.4531, 0.7054, 0.4531, 0.7054, 0.4508, 0.7054, 0.4508, 0.7048, 0.4531, 0.7048, 0.4531, 0.7048, 0.4508, 0.7048, 0.4508, 0.7042, 0.4531, 0.7042, 0.4531, 0.7042, 0.4508, 0.7042, 0.4508, 0.7035, 0.4531, 0.7035, 0.4531, 0.7035, 0.4508, 0.7035, 0.4508, 0.7029, 0.4531, 0.7029, 0.4531, 0.7029, 0.4508, 0.7029, 0.4508, 0.7023, 0.4531, 0.7023, 0.4531, 0.7023, 0.4508, 0.7023, 0.4508, 0.7016, 0.4531, 0.7016, 0.4531, 0.7016, 0.4508, 0.7016, 0.4508, 0.701, 0.4531, 0.701, 0.4531, 0.701, 0.4508, 0.701, 0.4508, 0.7003, 0.4531, 0.7003, 0.4531, 0.7003, 0.4508, 0.7003, 0.4508, 0.6997, 0.4531, 0.6997, 0.4531, 0.6997, 0.4508, 0.6997, 0.4508, 0.6991, 0.4531, 0.6991, 0.4531, 0.7194, 0.4508, 0.7194, 0.4508, 0.7188, 0.4531, 0.7188, 0.4531, 0.7188, 0.4508, 0.7188, 0.4508, 0.7181, 0.4531, 0.7181, 0.4531, 0.7181, 0.4508, 0.7181, 0.4508, 0.7175, 0.4531, 0.7175, 0.4531, 0.7175, 0.4508, 0.7175, 0.4508, 0.7169, 0.4531, 0.7169, 0.4531, 0.7169, 0.4508, 0.7169, 0.4508, 0.7162, 0.4531, 0.7162, 0.4531, 0.7162, 0.4508, 0.7162, 0.4508, 0.7156, 0.4531, 0.7156, 0.4531, 0.7156, 0.4508, 0.7156, 0.4508, 0.715, 0.4531, 0.715, 0.4531, 0.715, 0.4508, 0.715, 0.4508, 0.7143, 0.4531, 0.7143, 0.4455, 0.6969, 0.446, 0.6965, 0.4466, 0.6963, 0.4472, 0.6962, 0.4479, 0.6962, 0.4485, 0.6963, 0.4491, 0.6965, 0.4496, 0.6969, 0.4501, 0.6973, 0.4504, 0.6979, 0.4507, 0.6985, 0.4508, 0.6991, 0.4508, 0.6997, 0.4507, 0.7003, 0.4504, 0.7009, 0.4501, 0.7014, 0.4496, 0.7019, 0.4491, 0.7023, 0.4485, 0.7025, 0.4479, 0.7026, 0.4472, 0.7026, 0.4466, 0.7025, 0.446, 0.7023, 0.4455, 0.7019, 0.445, 0.7015, 0.4447, 0.7009, 0.4445, 0.7003, 0.4443, 0.6997, 0.4443, 0.6991, 0.4445, 0.6985, 0.4447, 0.6979, 0.445, 0.6973, 0.4531, 0.7143, 0.4508, 0.7143, 0.4508, 0.7137, 0.4531, 0.7137, 0.4531, 0.7137, 0.4508, 0.7137, 0.4508, 0.7131, 0.4531, 0.7131, 0.4578, 0.6965, 0.4583, 0.6969, 0.4588, 0.6973, 0.4591, 0.6979, 0.4594, 0.6985, 0.4595, 0.6991, 0.4595, 0.6997, 0.4594, 0.7003, 0.4591, 0.7009, 0.4588, 0.7015, 0.4583, 0.7019, 0.4578, 0.7023, 0.4572, 0.7025, 0.4566, 0.7026, 0.456, 0.7026, 0.4553, 0.7025, 0.4548, 0.7023, 0.4542, 0.7019, 0.4538, 0.7014, 0.4534, 0.7009, 0.4532, 0.7003, 0.4531, 0.6997, 0.4531, 0.6991, 0.4532, 0.6985, 0.4534, 0.6979, 0.4538, 0.6973, 0.4542, 0.6969, 0.4548, 0.6965, 0.4553, 0.6963, 0.456, 0.6962, 0.4566, 0.6962, 0.4572, 0.6963, 0.006162, 0.6838, 0.006162, 0.5237, 0.5032, 0.5237, 0.5032, 0.6838, 0.2625, 0.6962, 0.2625, 0.8564, 0.2409, 0.8564, 0.2409, 0.6962, 0.5032, 0.3512, 0.5032, 0.5113, 0.006162, 0.5113, 0.006162, 0.3512, 0.2285, 0.6962, 0.2285, 0.8564, 0.2069, 0.8564, 0.2069, 0.6962, 0.5866, 0.9383, 0.5866, 0.9599, 0.08959, 0.9599, 0.08959, 0.9383, 0.5866, 0.9722, 0.5866, 0.9938, 0.08959, 0.9938, 0.08959, 0.9722, 0.3789, 0.04621, 0.3789, 0.006162, 0.5032, 0.006162, 0.5032, 0.03251, 0.3688, 0.7237, 0.3688, 0.7497, 0.3634, 0.7497, 0.3634, 0.7237, 0.1304, 0.2988, 0.1304, 0.3388, 0.006162, 0.3388, 0.006162, 0.2988, 0.1784, 0.8163, 0.1784, 0.8564, 0.173, 0.8564, 0.173, 0.8163, 0.2138, 0.8867, 0.2138, 0.8921, 0.08959, 0.8921, 0.08959, 0.8867, 0.2138, 0.9206, 0.2138, 0.926, 0.08959, 0.926, 0.08959, 0.9206, 0.2138, 0.9098, 0.2138, 0.9152, 0.08959, 0.9152, 0.08959, 0.9098, 0.4623, 0.9098, 0.4623, 0.9152, 0.3381, 0.9152, 0.3381, 0.9098, 0.4623, 0.9206, 0.4623, 0.926, 0.3381, 0.926, 0.3381, 0.9206, 0.2138, 0.8759, 0.2138, 0.8813, 0.08959, 0.8813, 0.08959, 0.8759, 0.4623, 0.8759, 0.4623, 0.8813, 0.3381, 0.8813, 0.3381, 0.8759, 0.4623, 0.8867, 0.4623, 0.8921, 0.3381, 0.8921, 0.3381, 0.8867, 0.1784, 0.7362, 0.1784, 0.7763, 0.173, 0.7763, 0.173, 0.7362, 0.1946, 0.6962, 0.1946, 0.7362, 0.3565, 0.7623, 0.3457, 0.7624, 0.4587, 0.7638, 0.4597, 0.7638, 0.3457, 0.7622, 0.1838, 0.7362, 0.1838, 0.6962, 0.1892, 0.6962, 0.1946, 0.7763, 0.1946, 0.8163, 0.1946, 0.8564, 0.1892, 0.8564, 0.1838, 0.8564, 0.1838, 0.8163, 0.4541, 0.7638, 0.4597, 0.7638, 0.4587, 0.7638, 0.4622, 0.7638, 0.1304, 0.2187, 0.1304, 0.2588, 0.006162, 0.2588, 0.006162, 0.2187, 0.3789, 0.2187, 0.3789, 0.2588, 0.2547, 0.2588, 0.2547, 0.2187, 0.3789, 0.2988, 0.3789, 0.3388, 0.2547, 0.3388, 0.2547, 0.2988, 0.4298, 0.7549, 0.4168, 0.7549, 0.4168, 0.7495, 0.4298, 0.7495, 0.3943, 0.7616, 0.3814, 0.7616, 0.3814, 0.7562, 0.3943, 0.7562, 0.3511, 0.7237, 0.3511, 0.7499, 0.3457, 0.7499, 0.3457, 0.7237, 0.3789, 0.1263, 0.3789, 0.08625, 0.4925, 0.04917, 0.5032, 0.05638, 0.1304, 0.1263, 0.1304, 0.08625, 0.2547, 0.08625, 0.2547, 0.1263, 0.1304, 0.04621, 0.1304, 0.006162, 0.2547, 0.006162, 0.2547, 0.04621, 0.1304, 0.08625, 0.1304, 0.04621, 0.2547, 0.04621, 0.2547, 0.08625, 0.006162, 0.08625, 0.006162, 0.04621, 0.1304, 0.04621, 0.1304, 0.08625, 0.006162, 0.04621, 0.006162, 0.006162, 0.1304, 0.006162, 0.1304, 0.04621, 0.1304, 0.1663, 0.1304, 0.1263, 0.2547, 0.1263, 0.2547, 0.1663, 0.006162, 0.1663, 0.006162, 0.1263, 0.1304, 0.1263, 0.1304, 0.1663, 0.006162, 0.1263, 0.006162, 0.08625, 0.1304, 0.08625, 0.1304, 0.1263, 0.3789, 0.1663, 0.3789, 0.1263, 0.5032, 0.05638, 0.5032, 0.1663, 0.2547, 0.1663, 0.2547, 0.1263, 0.3789, 0.1263, 0.3789, 0.1663, 0.2547, 0.1263, 0.2547, 0.08625, 0.3789, 0.08625, 0.3789, 0.1263, 0.4595, 0.7317, 0.4595, 0.7515, 0.4541, 0.7515, 0.4541, 0.7317, 0.4168, 0.7317, 0.4366, 0.7317, 0.4367, 0.7371, 0.4169, 0.7371, 0.4772, 0.6962, 0.4772, 0.7225, 0.4718, 0.7225, 0.4718, 0.6963, 0.3156, 0.6962, 0.3156, 0.8059, 0.3102, 0.806, 0.3102, 0.6962, 0.2979, 0.6962, 0.2979, 0.8061, 0.2925, 0.8059, 0.2925, 0.6962, 0.5024, 0.7579, 0.4896, 0.7579, 0.4896, 0.7525, 0.5025, 0.7525, 0.2802, 0.6962, 0.2802, 0.806, 0.2748, 0.8062, 0.2748, 0.6962, 0.3334, 0.6962, 0.3334, 0.806, 0.328, 0.806, 0.328, 0.6962, 0.5026, 0.7401, 0.4897, 0.7401, 0.4896, 0.7347, 0.5026, 0.7347, 0.3789, 0.2588, 0.3789, 0.2988, 0.2547, 0.2988, 0.2547, 0.2588, 0.4923, 0.2957, 0.5032, 0.3128, 0.3789, 0.2988, 0.3789, 0.2588, 0.5032, 0.3128, 0.5032, 0.3388, 0.3789, 0.3388, 0.3789, 0.2988, 0.3789, 0.1787, 0.3789, 0.2187, 0.2547, 0.2187, 0.2547, 0.1787, 0.5032, 0.1787, 0.5032, 0.2887, 0.3789, 0.2187, 0.3789, 0.1787, 0.5032, 0.2887, 0.4923, 0.2957, 0.3789, 0.2588, 0.3789, 0.2187, 0.1304, 0.1787, 0.1304, 0.2187, 0.006162, 0.2187, 0.006162, 0.1787, 0.2547, 0.1787, 0.2547, 0.2187, 0.1304, 0.2187, 0.1304, 0.1787, 0.2547, 0.2187, 0.2547, 0.2588, 0.1304, 0.2588, 0.1304, 0.2187, 0.1784, 0.6962, 0.1784, 0.7362, 0.173, 0.7362, 0.173, 0.6962, 0.1838, 0.6962, 0.1838, 0.7362, 0.1784, 0.7362, 0.1784, 0.6962, 0.1838, 0.7362, 0.1838, 0.7763, 0.1784, 0.7763, 0.1784, 0.7362, 0.4623, 0.8813, 0.4623, 0.8867, 0.3381, 0.8867, 0.3381, 0.8813, 0.5866, 0.8813, 0.5866, 0.8867, 0.4623, 0.8867, 0.4623, 0.8813, 0.5866, 0.8867, 0.5866, 0.8921, 0.4623, 0.8921, 0.4623, 0.8867, 0.4623, 0.8705, 0.4623, 0.8759, 0.3381, 0.8759, 0.3381, 0.8705, 0.5866, 0.8705, 0.5866, 0.8759, 0.4623, 0.8759, 0.4623, 0.8705, 0.5866, 0.8759, 0.5866, 0.8813, 0.4623, 0.8813, 0.4623, 0.8759, 0.2138, 0.8705, 0.2138, 0.8759, 0.08959, 0.8759, 0.08959, 0.8705, 0.3381, 0.8705, 0.3381, 0.8759, 0.2138, 0.8759, 0.2138, 0.8705, 0.3381, 0.8759, 0.3381, 0.8813, 0.2138, 0.8813, 0.2138, 0.8759, 0.4623, 0.9152, 0.4623, 0.9206, 0.3381, 0.9206, 0.3381, 0.9152, 0.5866, 0.9152, 0.5866, 0.9206, 0.4623, 0.9206, 0.4623, 0.9152, 0.5866, 0.9206, 0.5866, 0.926, 0.4623, 0.926, 0.4623, 0.9206, 0.4623, 0.9044, 0.4623, 0.9098, 0.3381, 0.9098, 0.3381, 0.9044, 0.5866, 0.9044, 0.5866, 0.9098, 0.4623, 0.9098, 0.4623, 0.9044, 0.5866, 0.9098, 0.5866, 0.9152, 0.4623, 0.9152, 0.4623, 0.9098, 0.2138, 0.9044, 0.2138, 0.9098, 0.08959, 0.9098, 0.08959, 0.9044, 0.3381, 0.9044, 0.3381, 0.9098, 0.2138, 0.9098, 0.2138, 0.9044, 0.3381, 0.9098, 0.3381, 0.9152, 0.2138, 0.9152, 0.2138, 0.9098, 0.2138, 0.9152, 0.2138, 0.9206, 0.08959, 0.9206, 0.08959, 0.9152, 0.3381, 0.9152, 0.3381, 0.9206, 0.2138, 0.9206, 0.2138, 0.9152, 0.3381, 0.9206, 0.3381, 0.926, 0.2138, 0.926, 0.2138, 0.9206, 0.2138, 0.8813, 0.2138, 0.8867, 0.08959, 0.8867, 0.08959, 0.8813, 0.3381, 0.8813, 0.3381, 0.8867, 0.2138, 0.8867, 0.2138, 0.8813, 0.3381, 0.8867, 0.3381, 0.8921, 0.2138, 0.8921, 0.2138, 0.8867, 0.1784, 0.7763, 0.1784, 0.8163, 0.173, 0.8163, 0.173, 0.7763, 0.1838, 0.7763, 0.1838, 0.8163, 0.1784, 0.8163, 0.1784, 0.7763, 0.1838, 0.8163, 0.1838, 0.8564, 0.1784, 0.8564, 0.1784, 0.8163, 0.1304, 0.2588, 0.1304, 0.2988, 0.006162, 0.2988, 0.006162, 0.2588, 0.2547, 0.2588, 0.2547, 0.2988, 0.1304, 0.2988, 0.1304, 0.2588, 0.2547, 0.2988, 0.2547, 0.3388, 0.1304, 0.3388, 0.1304, 0.2988, 0.3868, 0.7237, 0.3868, 0.7439, 0.3814, 0.7439, 0.3814, 0.7237, 0.4045, 0.724, 0.4045, 0.7438, 0.3991, 0.7439, 0.3991, 0.7237, 0.495, 0.6962, 0.495, 0.7224, 0.4896, 0.7224, 0.4896, 0.6963, 0.3789, 0.08625, 0.3789, 0.04621, 0.5032, 0.03251, 0.4925, 0.04917, 0.2547, 0.08625, 0.2547, 0.04621, 0.3789, 0.04621, 0.3789, 0.08625, 0.2547, 0.04621, 0.2547, 0.006162, 0.3789, 0.006162, 0.3789, 0.04621])
me_cube.materials.append(mat_skyltmaterial1)
me_cube.materials.append(mat_skyltmaterial1)
me_cube.use_remesh_preserve_volume = False
me_cube.use_remesh_preserve_attributes = False
me_cube.use_mirror_vertex_groups = False
me_cube.update()

# ---- objects
ob_cube = bpy.data.objects.new('Cube', me_cube)
ob_lamp = bpy.data.objects.new('Lamp', light_lamp)
ob_camera = bpy.data.objects.new('Camera', cam_camera)

# ---- transforms, parenting, visibility, modifiers, constraints
ob_cube.location = (0.0, 0.0, 2.792)
ob_cube.lock_rotations_4d = False
ob_cube.empty_display_type = 'ARROWS'
ob_cube.lineart.crease_threshold = 0.0
ob_lamp.location = (4.076, 1.005, 5.904)
ob_lamp.rotation_euler = (0.6503, 0.05522, 1.866)
ob_lamp.lock_rotations_4d = False
ob_lamp.empty_display_type = 'ARROWS'
ob_lamp.color = (0.0, 0.0, 0.0, 0.0)
ob_lamp.lineart.crease_threshold = 0.0
ob_camera.location = (7.481, -6.508, 5.344)
ob_camera.rotation_euler = (1.109, 0.0, 0.8149)
ob_camera.lock_rotations_4d = False
ob_camera.empty_display_type = 'ARROWS'
ob_camera.color = (0.0, 0.0, 0.0, 0.0)
ob_camera.display_type = 'WIRE'
ob_camera.lineart.crease_threshold = 0.0

# ---- collection membership
col_collection_1.objects.link(ob_cube)
col_collection_1.objects.link(ob_lamp)
col_collection_1.objects.link(ob_camera)

# ---- scene / render settings (as saved in the file)
scene.camera = ob_camera
scene.frame_start = 1; scene.frame_end = 250; scene.frame_set(1)
scene.render.engine = 'CYCLES'
scene.render.resolution_percentage = 50
scene.render.dither_intensity = 0.0
scene.cycles.use_denoising = False
scene.cycles.samples = 128
scene.cycles.sampling_pattern = 'TABULATED_SOBOL'
scene.cycles.use_adaptive_sampling = False
scene.cycles.use_light_tree = False
scene.cycles.blur_glossy = 0.0
scene.cycles.sample_clamp_indirect = 0.0
scene.view_settings.view_transform = 'Standard'
bpy.context.view_layer.update()
